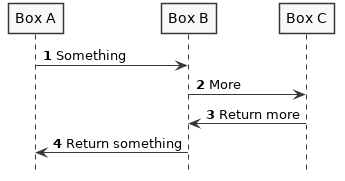

The diagram above was rendered by PlantUML. Its source (embedded in the PNG):
@startuml

' Number each step
autonumber
' Hide lower actor boxes
hide footbox
' Only greyscale
skinparam monochrome true
' Disable shadows
skinparam shadowing false

participant "Box A" as A
participant "Box B" as B
participant "Box C" as C

A -> B: Something
B -> C: More
C -> B: Return more
B -> A: Return something

@enduml